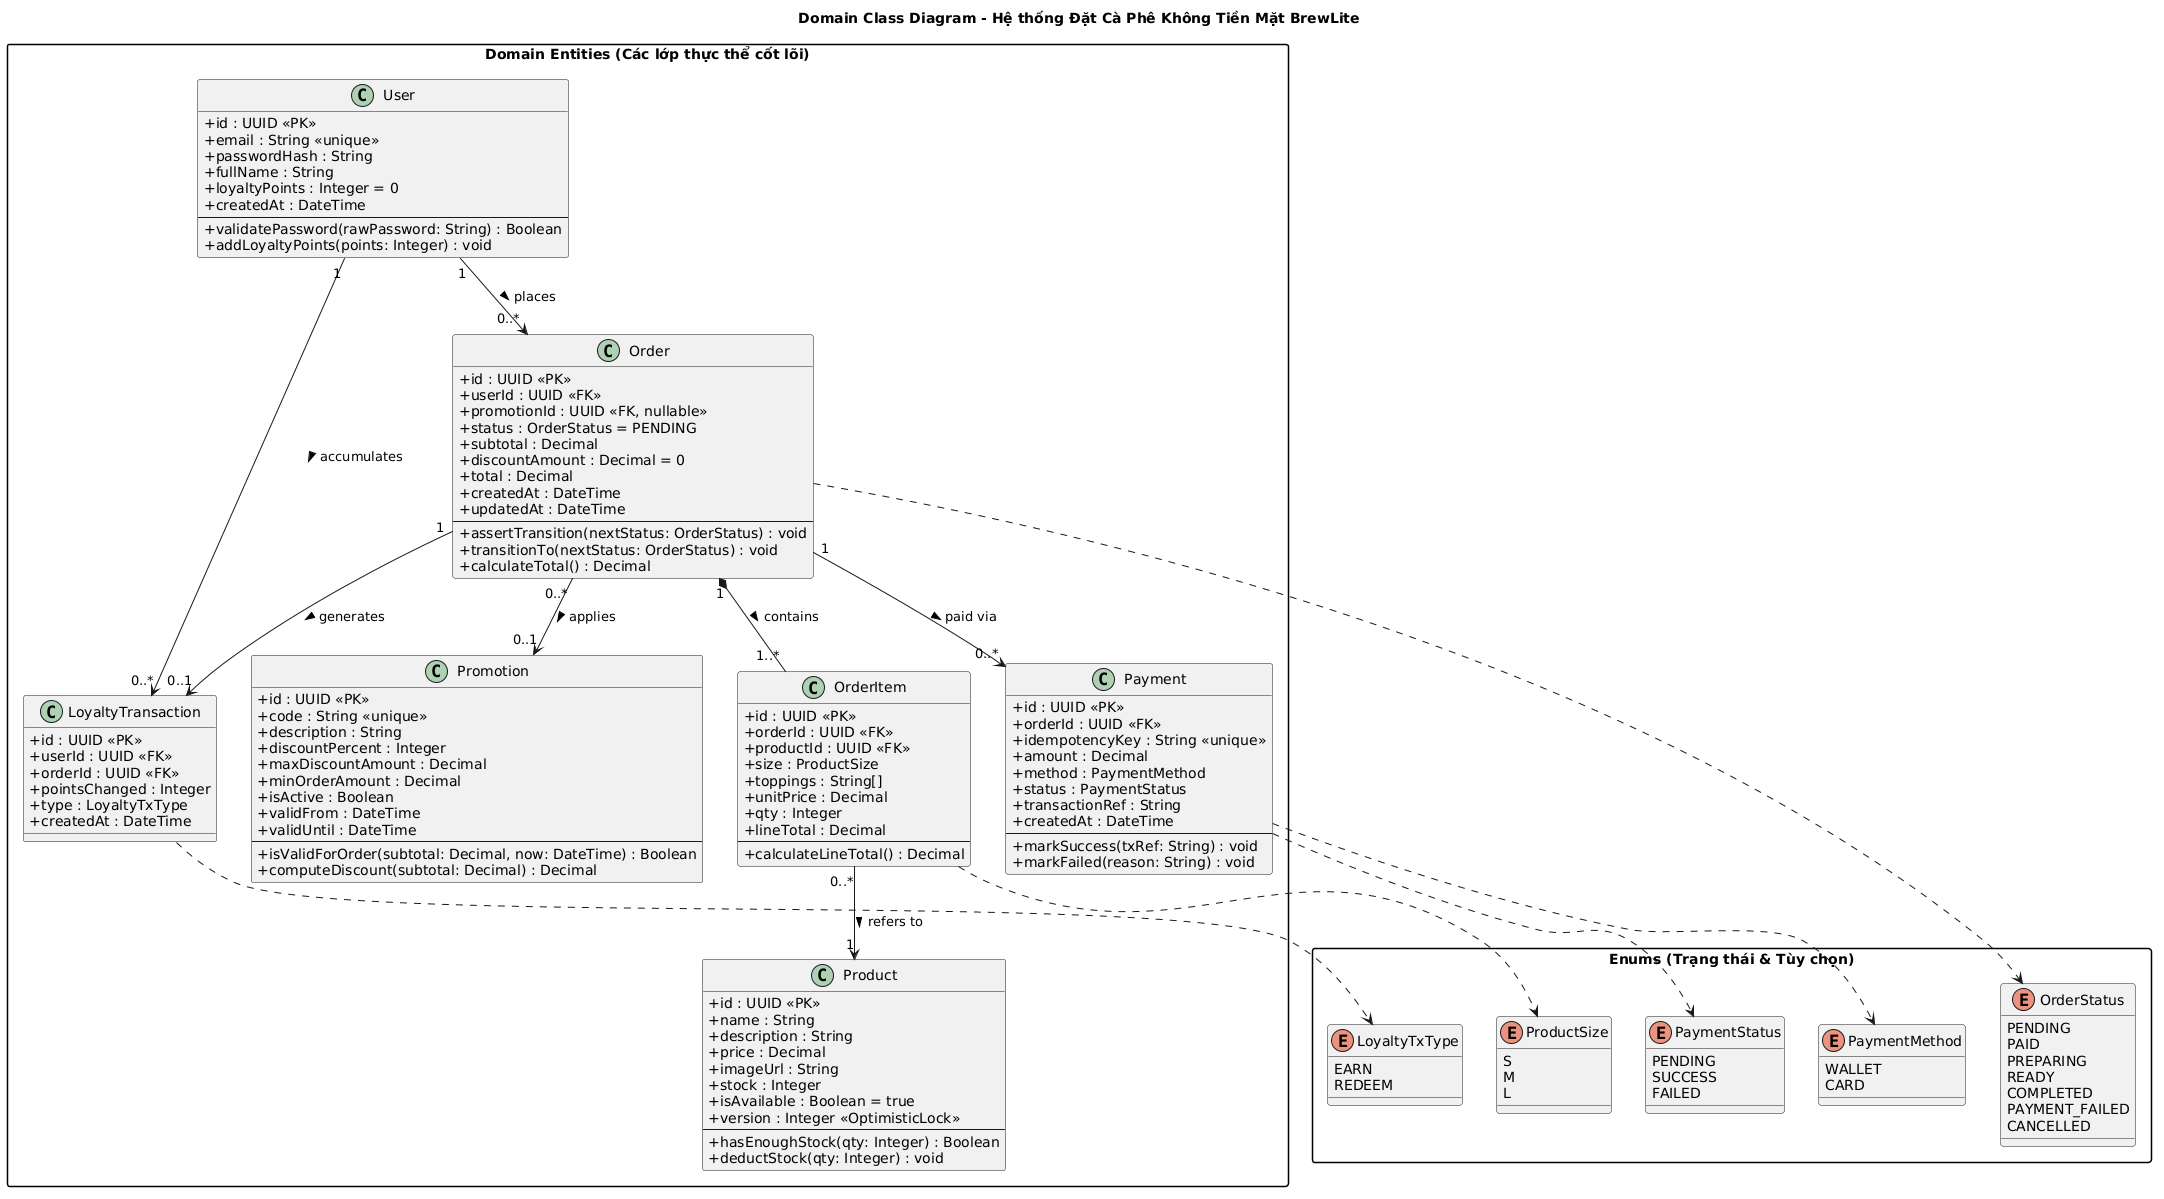

The diagram above was rendered by PlantUML. Its source (embedded in the PNG):
@startuml
title Domain Class Diagram - Hệ thống Đặt Cà Phê Không Tiền Mặt BrewLite
skinparam classAttributeIconSize 0
skinparam packageStyle rectangle

package "Enums (Trạng thái & Tùy chọn)" {
  enum OrderStatus {
    PENDING
    PAID
    PREPARING
    READY
    COMPLETED
    PAYMENT_FAILED
    CANCELLED
  }

  enum PaymentMethod {
    WALLET
    CARD
  }

  enum PaymentStatus {
    PENDING
    SUCCESS
    FAILED
  }

  enum ProductSize {
    S
    M
    L
  }

  enum LoyaltyTxType {
    EARN
    REDEEM
  }
}

package "Domain Entities (Các lớp thực thể cốt lõi)" {
  class User {
    + id : UUID <<PK>>
    + email : String <<unique>>
    + passwordHash : String
    + fullName : String
    + loyaltyPoints : Integer = 0
    + createdAt : DateTime
    --
    + validatePassword(rawPassword: String) : Boolean
    + addLoyaltyPoints(points: Integer) : void
  }

  class Product {
    + id : UUID <<PK>>
    + name : String
    + description : String
    + price : Decimal
    + imageUrl : String
    + stock : Integer
    + isAvailable : Boolean = true
    + version : Integer <<OptimisticLock>>
    --
    + hasEnoughStock(qty: Integer) : Boolean
    + deductStock(qty: Integer) : void
  }

  class Order {
    + id : UUID <<PK>>
    + userId : UUID <<FK>>
    + promotionId : UUID <<FK, nullable>>
    + status : OrderStatus = PENDING
    + subtotal : Decimal
    + discountAmount : Decimal = 0
    + total : Decimal
    + createdAt : DateTime
    + updatedAt : DateTime
    --
    + assertTransition(nextStatus: OrderStatus) : void
    + transitionTo(nextStatus: OrderStatus) : void
    + calculateTotal() : Decimal
  }

  class OrderItem {
    + id : UUID <<PK>>
    + orderId : UUID <<FK>>
    + productId : UUID <<FK>>
    + size : ProductSize
    + toppings : String[]
    + unitPrice : Decimal
    + qty : Integer
    + lineTotal : Decimal
    --
    + calculateLineTotal() : Decimal
  }

  class Payment {
    + id : UUID <<PK>>
    + orderId : UUID <<FK>>
    + idempotencyKey : String <<unique>>
    + amount : Decimal
    + method : PaymentMethod
    + status : PaymentStatus
    + transactionRef : String
    + createdAt : DateTime
    --
    + markSuccess(txRef: String) : void
    + markFailed(reason: String) : void
  }

  class Promotion {
    + id : UUID <<PK>>
    + code : String <<unique>>
    + description : String
    + discountPercent : Integer
    + maxDiscountAmount : Decimal
    + minOrderAmount : Decimal
    + isActive : Boolean
    + validFrom : DateTime
    + validUntil : DateTime
    --
    + isValidForOrder(subtotal: Decimal, now: DateTime) : Boolean
    + computeDiscount(subtotal: Decimal) : Decimal
  }

  class LoyaltyTransaction {
    + id : UUID <<PK>>
    + userId : UUID <<FK>>
    + orderId : UUID <<FK>>
    + pointsChanged : Integer
    + type : LoyaltyTxType
    + createdAt : DateTime
  }
}

' --- Mối quan hệ và Multiplicity ---
User "1" --> "0..*" Order : places >
User "1" --> "0..*" LoyaltyTransaction : accumulates >

Order "1" *-- "1..*" OrderItem : contains >
Order "1" --> "0..*" Payment : paid via >
Order "0..*" --> "0..1" Promotion : applies >
Order "1" --> "0..1" LoyaltyTransaction : generates >

OrderItem "0..*" --> "1" Product : refers to >

Order ..> OrderStatus
OrderItem ..> ProductSize
Payment ..> PaymentMethod
Payment ..> PaymentStatus
LoyaltyTransaction ..> LoyaltyTxType
@enduml